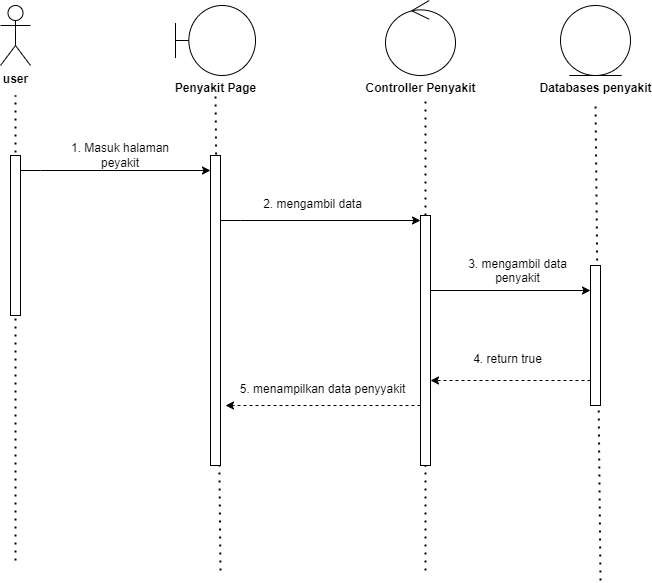

The diagram above was exported from draw.io. Its source (the exported page's mxGraphModel, read from the mxfile embedded in the PNG):
<mxGraphModel dx="1098" dy="635" grid="1" gridSize="10" guides="1" tooltips="1" connect="1" arrows="1" fold="1" page="1" pageScale="1" pageWidth="850" pageHeight="1100" math="0" shadow="0">
  <root>
    <mxCell id="0" />
    <mxCell id="1" parent="0" />
    <mxCell id="qCIo1U14Hs92HmmONOti-666" value="" style="endArrow=none;dashed=1;html=1;dashPattern=1 3;strokeWidth=2;rounded=0;" edge="1" parent="1">
      <mxGeometry width="50" height="50" relative="1" as="geometry">
        <mxPoint x="700" y="800" as="sourcePoint" />
        <mxPoint x="695" y="321" as="targetPoint" />
      </mxGeometry>
    </mxCell>
    <mxCell id="qCIo1U14Hs92HmmONOti-667" value="" style="endArrow=none;dashed=1;html=1;dashPattern=1 3;strokeWidth=2;rounded=0;" edge="1" parent="1" source="qCIo1U14Hs92HmmONOti-685">
      <mxGeometry width="50" height="50" relative="1" as="geometry">
        <mxPoint x="525" y="1025" as="sourcePoint" />
        <mxPoint x="525" y="315" as="targetPoint" />
      </mxGeometry>
    </mxCell>
    <mxCell id="qCIo1U14Hs92HmmONOti-668" value="" style="endArrow=none;dashed=1;html=1;dashPattern=1 3;strokeWidth=2;rounded=0;" edge="1" parent="1">
      <mxGeometry width="50" height="50" relative="1" as="geometry">
        <mxPoint x="320" y="790" as="sourcePoint" />
        <mxPoint x="315" y="315" as="targetPoint" />
      </mxGeometry>
    </mxCell>
    <mxCell id="qCIo1U14Hs92HmmONOti-669" value="" style="endArrow=none;dashed=1;html=1;dashPattern=1 3;strokeWidth=2;rounded=0;" edge="1" parent="1">
      <mxGeometry width="50" height="50" relative="1" as="geometry">
        <mxPoint x="115" y="780" as="sourcePoint" />
        <mxPoint x="115" y="315" as="targetPoint" />
      </mxGeometry>
    </mxCell>
    <mxCell id="qCIo1U14Hs92HmmONOti-670" value="" style="html=1;points=[[0,0,0,0,5],[0,1,0,0,-5],[1,0,0,0,5],[1,1,0,0,-5]];perimeter=orthogonalPerimeter;outlineConnect=0;targetShapes=umlLifeline;portConstraint=eastwest;newEdgeStyle={&quot;curved&quot;:0,&quot;rounded&quot;:0};" vertex="1" parent="1">
      <mxGeometry x="110" y="375" width="10" height="160" as="geometry" />
    </mxCell>
    <mxCell id="qCIo1U14Hs92HmmONOti-671" value="&lt;b&gt;user&lt;/b&gt;" style="shape=umlActor;verticalLabelPosition=bottom;verticalAlign=top;html=1;" vertex="1" parent="1">
      <mxGeometry x="100" y="225" width="30" height="60" as="geometry" />
    </mxCell>
    <mxCell id="qCIo1U14Hs92HmmONOti-672" value="" style="endArrow=classic;html=1;rounded=0;" edge="1" parent="1">
      <mxGeometry width="50" height="50" relative="1" as="geometry">
        <mxPoint x="120" y="390" as="sourcePoint" />
        <mxPoint x="310" y="390" as="targetPoint" />
        <Array as="points">
          <mxPoint x="140" y="390" />
        </Array>
      </mxGeometry>
    </mxCell>
    <mxCell id="qCIo1U14Hs92HmmONOti-673" value="" style="html=1;points=[[0,0,0,0,5],[0,1,0,0,-5],[1,0,0,0,5],[1,1,0,0,-5]];perimeter=orthogonalPerimeter;outlineConnect=0;targetShapes=umlLifeline;portConstraint=eastwest;newEdgeStyle={&quot;curved&quot;:0,&quot;rounded&quot;:0};" vertex="1" parent="1">
      <mxGeometry x="310" y="375" width="10" height="310" as="geometry" />
    </mxCell>
    <mxCell id="qCIo1U14Hs92HmmONOti-674" value="" style="endArrow=classic;html=1;rounded=0;" edge="1" parent="1">
      <mxGeometry width="50" height="50" relative="1" as="geometry">
        <mxPoint x="320" y="440" as="sourcePoint" />
        <mxPoint x="520" y="440" as="targetPoint" />
        <Array as="points">
          <mxPoint x="340" y="440" />
        </Array>
      </mxGeometry>
    </mxCell>
    <mxCell id="qCIo1U14Hs92HmmONOti-675" value="" style="shape=umlBoundary;whiteSpace=wrap;html=1;" vertex="1" parent="1">
      <mxGeometry x="275" y="225" width="80" height="70" as="geometry" />
    </mxCell>
    <mxCell id="qCIo1U14Hs92HmmONOti-676" value="Penyakit Page" style="text;align=center;fontStyle=1;verticalAlign=middle;spacingLeft=3;spacingRight=3;strokeColor=none;rotatable=0;points=[[0,0.5],[1,0.5]];portConstraint=eastwest;html=1;" vertex="1" parent="1">
      <mxGeometry x="275" y="295" width="80" height="26" as="geometry" />
    </mxCell>
    <mxCell id="qCIo1U14Hs92HmmONOti-677" value="" style="ellipse;shape=umlControl;whiteSpace=wrap;html=1;" vertex="1" parent="1">
      <mxGeometry x="485" y="220" width="70" height="75" as="geometry" />
    </mxCell>
    <mxCell id="qCIo1U14Hs92HmmONOti-678" value="Controller Penyakit" style="text;align=center;fontStyle=1;verticalAlign=middle;spacingLeft=3;spacingRight=3;strokeColor=none;rotatable=0;points=[[0,0.5],[1,0.5]];portConstraint=eastwest;html=1;" vertex="1" parent="1">
      <mxGeometry x="480" y="295" width="80" height="26" as="geometry" />
    </mxCell>
    <mxCell id="qCIo1U14Hs92HmmONOti-679" value="" style="ellipse;shape=umlEntity;whiteSpace=wrap;html=1;" vertex="1" parent="1">
      <mxGeometry x="660" y="225" width="70" height="70" as="geometry" />
    </mxCell>
    <mxCell id="qCIo1U14Hs92HmmONOti-680" value="Databases penyakit" style="text;align=center;fontStyle=1;verticalAlign=middle;spacingLeft=3;spacingRight=3;strokeColor=none;rotatable=0;points=[[0,0.5],[1,0.5]];portConstraint=eastwest;html=1;" vertex="1" parent="1">
      <mxGeometry x="655" y="295" width="80" height="26" as="geometry" />
    </mxCell>
    <mxCell id="qCIo1U14Hs92HmmONOti-681" value="1. Masuk halaman peyakit" style="text;html=1;align=center;verticalAlign=middle;whiteSpace=wrap;rounded=0;" vertex="1" parent="1">
      <mxGeometry x="155" y="360" width="130" height="30" as="geometry" />
    </mxCell>
    <mxCell id="qCIo1U14Hs92HmmONOti-682" value="" style="html=1;points=[[0,0,0,0,5],[0,1,0,0,-5],[1,0,0,0,5],[1,1,0,0,-5]];perimeter=orthogonalPerimeter;outlineConnect=0;targetShapes=umlLifeline;portConstraint=eastwest;newEdgeStyle={&quot;curved&quot;:0,&quot;rounded&quot;:0};" vertex="1" parent="1">
      <mxGeometry x="690" y="485" width="10" height="140" as="geometry" />
    </mxCell>
    <mxCell id="qCIo1U14Hs92HmmONOti-683" value="2. mengambil data" style="text;whiteSpace=wrap;html=1;align=center;" vertex="1" parent="1">
      <mxGeometry x="345" y="410" width="135" height="40" as="geometry" />
    </mxCell>
    <mxCell id="qCIo1U14Hs92HmmONOti-684" value="" style="endArrow=none;dashed=1;html=1;dashPattern=1 3;strokeWidth=2;rounded=0;" edge="1" parent="1" target="qCIo1U14Hs92HmmONOti-685">
      <mxGeometry width="50" height="50" relative="1" as="geometry">
        <mxPoint x="525" y="790" as="sourcePoint" />
        <mxPoint x="525" y="315" as="targetPoint" />
      </mxGeometry>
    </mxCell>
    <mxCell id="qCIo1U14Hs92HmmONOti-685" value="" style="html=1;points=[[0,0,0,0,5],[0,1,0,0,-5],[1,0,0,0,5],[1,1,0,0,-5]];perimeter=orthogonalPerimeter;outlineConnect=0;targetShapes=umlLifeline;portConstraint=eastwest;newEdgeStyle={&quot;curved&quot;:0,&quot;rounded&quot;:0};" vertex="1" parent="1">
      <mxGeometry x="520" y="435" width="10" height="250" as="geometry" />
    </mxCell>
    <mxCell id="qCIo1U14Hs92HmmONOti-686" value="" style="endArrow=classic;html=1;rounded=0;" edge="1" parent="1">
      <mxGeometry width="50" height="50" relative="1" as="geometry">
        <mxPoint x="530" y="510" as="sourcePoint" />
        <mxPoint x="690" y="510" as="targetPoint" />
      </mxGeometry>
    </mxCell>
    <mxCell id="qCIo1U14Hs92HmmONOti-687" value="3. mengambil data penyakit" style="text;whiteSpace=wrap;html=1;align=center;" vertex="1" parent="1">
      <mxGeometry x="550" y="470" width="135" height="40" as="geometry" />
    </mxCell>
    <mxCell id="qCIo1U14Hs92HmmONOti-688" value="" style="endArrow=classic;html=1;rounded=0;exitX=0;exitY=1;exitDx=0;exitDy=-5;exitPerimeter=0;dashed=1;" edge="1" parent="1">
      <mxGeometry width="50" height="50" relative="1" as="geometry">
        <mxPoint x="690" y="600" as="sourcePoint" />
        <mxPoint x="530" y="600" as="targetPoint" />
      </mxGeometry>
    </mxCell>
    <mxCell id="qCIo1U14Hs92HmmONOti-689" value="4. return true" style="text;whiteSpace=wrap;html=1;align=center;" vertex="1" parent="1">
      <mxGeometry x="540" y="565" width="135" height="40" as="geometry" />
    </mxCell>
    <mxCell id="qCIo1U14Hs92HmmONOti-690" value="" style="endArrow=classic;html=1;rounded=0;dashed=1;" edge="1" parent="1" source="qCIo1U14Hs92HmmONOti-685">
      <mxGeometry width="50" height="50" relative="1" as="geometry">
        <mxPoint x="485" y="625" as="sourcePoint" />
        <mxPoint x="325" y="625" as="targetPoint" />
      </mxGeometry>
    </mxCell>
    <mxCell id="qCIo1U14Hs92HmmONOti-691" value="5. menampilkan data penyyakit" style="text;whiteSpace=wrap;html=1;align=center;" vertex="1" parent="1">
      <mxGeometry x="330" y="595" width="185" height="40" as="geometry" />
    </mxCell>
  </root>
</mxGraphModel>